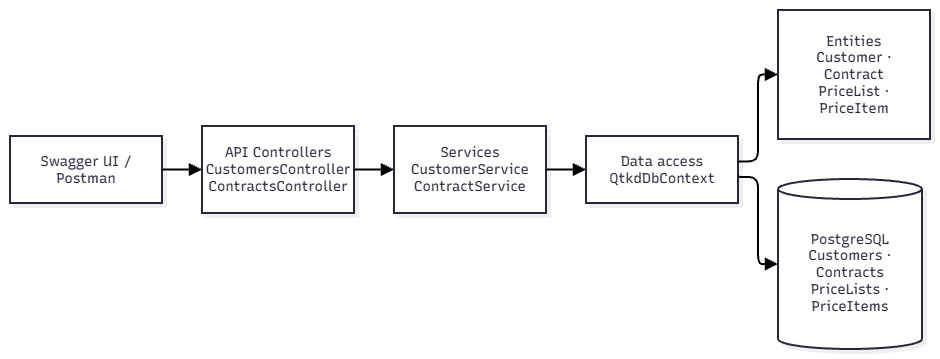

The diagram above was exported from draw.io. Its source (the exported page's mxGraphModel, read from the mxfile embedded in the PNG):
<mxGraphModel dx="1033" dy="612" grid="1" gridSize="10" guides="1" tooltips="1" connect="1" arrows="1" fold="1" page="1" pageScale="1" pageWidth="1169" pageHeight="827" background="light-dark(#ffffff, #121212)" math="0" shadow="0">
  <root>
    <mxCell id="0" />
    <mxCell id="1" parent="0" />
    <UserObject label="" mermaidData="{&#10;  &quot;data&quot;: &quot;flowchart LR\n    Client[\&quot;Swagger UI / Postman\&quot;] --&gt; Controllers[\&quot;API Controllers&lt;br/&gt;CustomersController&lt;br/&gt;ContractsController\&quot;]\n    Controllers --&gt; Services[\&quot;Services&lt;br/&gt;CustomerService&lt;br/&gt;ContractService\&quot;]\n    Services --&gt; DbContext[\&quot;Data access&lt;br/&gt;QtkdDbContext\&quot;]\n    DbContext --&gt; Models[\&quot;Entities&lt;br/&gt;Customer · Contract&lt;br/&gt;PriceList · PriceItem\&quot;]\n    DbContext --&gt; Database[(\&quot;PostgreSQL&lt;br/&gt;Customers · Contracts&lt;br/&gt;PriceLists · PriceItems\&quot;)]&quot;,&#10;  &quot;config&quot;: null,&#10;  &quot;version&quot;: &quot;12&quot;&#10;}" id="J1X-4Cb42E57KOXcLbhC-1">
      <mxCell connectable="0" parent="1" style="group;transparentBounds=1;editIcon=1;lockedGroup=0;groupPadding=10;" vertex="1">
        <mxGeometry as="geometry" />
      </mxCell>
    </UserObject>
    <UserObject label="Swagger UI / Postman" mermaidId="n:Client" mermaidBaseStyle="html=1;whiteSpace=wrap;strokeWidth=2;fillColor=#ffffff;strokeColor=#28253D;fontColor=#28253D;fontFamily=Recursive;fontSize=14;shadow=1;shadowColor=#000000;shadowOffsetX=4;shadowOffsetY=4;shadowBlur=0;shadowOpacity=6;" mermaidBaseValue="Swagger UI / Postman" id="J1X-4Cb42E57KOXcLbhC-2">
      <mxCell parent="J1X-4Cb42E57KOXcLbhC-1" style="html=1;whiteSpace=wrap;strokeWidth=2;fillColor=#ffffff;strokeColor=#28253D;fontColor=#28253D;fontFamily=Recursive;fontSize=14;shadow=1;shadowColor=#000000;shadowOffsetX=4;shadowOffsetY=4;shadowBlur=0;shadowOpacity=6;labelWidth=120;fontSource=https%3A%2F%2Ffonts.googleapis.com%2Fcss%3Ffamily%3DRecursive;" vertex="1">
        <mxGeometry height="67" width="152" x="30" y="156" as="geometry" />
      </mxCell>
    </UserObject>
    <UserObject label="API Controllers&#10;CustomersController&#10;ContractsController" mermaidId="n:Controllers" mermaidBaseStyle="html=1;whiteSpace=wrap;strokeWidth=2;fillColor=#ffffff;strokeColor=#28253D;fontColor=#28253D;fontFamily=Recursive;fontSize=14;shadow=1;shadowColor=#000000;shadowOffsetX=4;shadowOffsetY=4;shadowBlur=0;shadowOpacity=6;" mermaidBaseValue="API Controllers&#10;CustomersController&#10;ContractsController" id="J1X-4Cb42E57KOXcLbhC-3">
      <mxCell parent="J1X-4Cb42E57KOXcLbhC-1" style="html=1;whiteSpace=wrap;strokeWidth=2;fillColor=#ffffff;strokeColor=#28253D;fontColor=#28253D;fontFamily=Recursive;fontSize=14;shadow=1;shadowColor=#000000;shadowOffsetX=4;shadowOffsetY=4;shadowBlur=0;shadowOpacity=6;labelWidth=120;fontSource=https%3A%2F%2Ffonts.googleapis.com%2Fcss%3Ffamily%3DRecursive;" vertex="1">
        <mxGeometry height="87" width="152" x="222" y="146" as="geometry" />
      </mxCell>
    </UserObject>
    <UserObject label="Services&#10;CustomerService&#10;ContractService" mermaidId="n:Services" mermaidBaseStyle="html=1;whiteSpace=wrap;strokeWidth=2;fillColor=#ffffff;strokeColor=#28253D;fontColor=#28253D;fontFamily=Recursive;fontSize=14;shadow=1;shadowColor=#000000;shadowOffsetX=4;shadowOffsetY=4;shadowBlur=0;shadowOpacity=6;" mermaidBaseValue="Services&#10;CustomerService&#10;ContractService" id="J1X-4Cb42E57KOXcLbhC-4">
      <mxCell parent="J1X-4Cb42E57KOXcLbhC-1" style="html=1;whiteSpace=wrap;strokeWidth=2;fillColor=#ffffff;strokeColor=#28253D;fontColor=#28253D;fontFamily=Recursive;fontSize=14;shadow=1;shadowColor=#000000;shadowOffsetX=4;shadowOffsetY=4;shadowBlur=0;shadowOpacity=6;fontSource=https%3A%2F%2Ffonts.googleapis.com%2Fcss%3Ffamily%3DRecursive;" vertex="1">
        <mxGeometry height="87" width="152" x="414" y="146" as="geometry" />
      </mxCell>
    </UserObject>
    <UserObject label="Data access&#10;QtkdDbContext" mermaidId="n:DbContext" mermaidBaseStyle="html=1;whiteSpace=wrap;strokeWidth=2;fillColor=#ffffff;strokeColor=#28253D;fontColor=#28253D;fontFamily=Recursive;fontSize=14;shadow=1;shadowColor=#000000;shadowOffsetX=4;shadowOffsetY=4;shadowBlur=0;shadowOpacity=6;" mermaidBaseValue="Data access&#10;QtkdDbContext" id="J1X-4Cb42E57KOXcLbhC-5">
      <mxCell parent="J1X-4Cb42E57KOXcLbhC-1" style="html=1;whiteSpace=wrap;strokeWidth=2;fillColor=#ffffff;strokeColor=#28253D;fontColor=#28253D;fontFamily=Recursive;fontSize=14;shadow=1;shadowColor=#000000;shadowOffsetX=4;shadowOffsetY=4;shadowBlur=0;shadowOpacity=6;fontSource=https%3A%2F%2Ffonts.googleapis.com%2Fcss%3Ffamily%3DRecursive;" vertex="1">
        <mxGeometry height="67" width="152" x="606" y="156" as="geometry" />
      </mxCell>
    </UserObject>
    <UserObject label="Entities&#10;Customer · Contract&#10;PriceList · PriceItem" mermaidId="n:Models" mermaidBaseStyle="html=1;whiteSpace=wrap;strokeWidth=2;fillColor=#ffffff;strokeColor=#28253D;fontColor=#28253D;fontFamily=Recursive;fontSize=14;shadow=1;shadowColor=#000000;shadowOffsetX=4;shadowOffsetY=4;shadowBlur=0;shadowOpacity=6;" mermaidBaseValue="Entities&#10;Customer · Contract&#10;PriceList · PriceItem" id="J1X-4Cb42E57KOXcLbhC-6">
      <mxCell parent="J1X-4Cb42E57KOXcLbhC-1" style="html=1;whiteSpace=wrap;strokeWidth=2;fillColor=#ffffff;strokeColor=#28253D;fontColor=#28253D;fontFamily=Recursive;fontSize=14;shadow=1;shadowColor=#000000;shadowOffsetX=4;shadowOffsetY=4;shadowBlur=0;shadowOpacity=6;labelWidth=120;fontSource=https%3A%2F%2Ffonts.googleapis.com%2Fcss%3Ffamily%3DRecursive;" vertex="1">
        <mxGeometry height="129" width="152" x="798" y="30" as="geometry" />
      </mxCell>
    </UserObject>
    <UserObject label="PostgreSQL&#10;Customers · Contracts&#10;PriceLists · PriceItems" mermaidId="n:Database" mermaidBaseStyle="html=1;shape=cylinder3;boundedLbl=1;backgroundOutline=1;size=10;strokeWidth=2;whiteSpace=wrap;fillColor=#ffffff;strokeColor=#28253D;fontColor=#28253D;fontFamily=Recursive;fontSize=14;shadow=1;shadowColor=#000000;shadowOffsetX=4;shadowOffsetY=4;shadowBlur=0;shadowOpacity=6;" mermaidBaseValue="PostgreSQL&#10;Customers · Contracts&#10;PriceLists · PriceItems" id="J1X-4Cb42E57KOXcLbhC-7">
      <mxCell parent="J1X-4Cb42E57KOXcLbhC-1" style="html=1;shape=cylinder3;boundedLbl=1;backgroundOutline=1;size=10;strokeWidth=2;whiteSpace=wrap;fillColor=#ffffff;strokeColor=#28253D;fontColor=#28253D;fontFamily=Recursive;fontSize=14;shadow=1;shadowColor=#000000;shadowOffsetX=4;shadowOffsetY=4;shadowBlur=0;shadowOpacity=6;labelWidth=120;fontSource=https%3A%2F%2Ffonts.googleapis.com%2Fcss%3Ffamily%3DRecursive;" vertex="1">
        <mxGeometry height="170" width="144" x="798" y="199" as="geometry" />
      </mxCell>
    </UserObject>
    <UserObject label="" mermaidId="e:Client-&gt;Controllers#0" mermaidBaseStyle="edgeStyle=orthogonalEdgeStyle;rounded=1;curved=0;startArrow=none;endArrow=block;endSize=8;jumpStyle=arc;jumpSize=12;strokeColor=#000000;exitX=1;exitY=0.5;entryX=0;entryY=0.5;strokeWidth=2;targetPerimeterSpacing=4;" mermaidBaseValue="" id="J1X-4Cb42E57KOXcLbhC-8">
      <mxCell edge="1" parent="J1X-4Cb42E57KOXcLbhC-1" source="J1X-4Cb42E57KOXcLbhC-2" style="edgeStyle=orthogonalEdgeStyle;rounded=1;curved=0;startArrow=none;endArrow=block;endSize=8;jumpStyle=arc;jumpSize=12;strokeColor=#000000;exitX=1;exitY=0.5;entryX=0;entryY=0.5;strokeWidth=2;targetPerimeterSpacing=4;" target="J1X-4Cb42E57KOXcLbhC-3">
        <mxGeometry relative="1" as="geometry">
          <Array as="points" />
        </mxGeometry>
      </mxCell>
    </UserObject>
    <UserObject label="" mermaidId="e:Controllers-&gt;Services#0" mermaidBaseStyle="edgeStyle=orthogonalEdgeStyle;rounded=1;curved=0;startArrow=none;endArrow=block;endSize=8;jumpStyle=arc;jumpSize=12;strokeColor=#000000;exitX=1;exitY=0.5;entryX=0;entryY=0.5;strokeWidth=2;targetPerimeterSpacing=4;" mermaidBaseValue="" id="J1X-4Cb42E57KOXcLbhC-9">
      <mxCell edge="1" parent="J1X-4Cb42E57KOXcLbhC-1" source="J1X-4Cb42E57KOXcLbhC-3" style="edgeStyle=orthogonalEdgeStyle;rounded=1;curved=0;startArrow=none;endArrow=block;endSize=8;jumpStyle=arc;jumpSize=12;strokeColor=#000000;exitX=1;exitY=0.5;entryX=0;entryY=0.5;strokeWidth=2;targetPerimeterSpacing=4;" target="J1X-4Cb42E57KOXcLbhC-4">
        <mxGeometry relative="1" as="geometry">
          <Array as="points" />
        </mxGeometry>
      </mxCell>
    </UserObject>
    <UserObject label="" mermaidId="e:Services-&gt;DbContext#0" mermaidBaseStyle="edgeStyle=orthogonalEdgeStyle;rounded=1;curved=0;startArrow=none;endArrow=block;endSize=8;jumpStyle=arc;jumpSize=12;strokeColor=#000000;exitX=1;exitY=0.5;entryX=0;entryY=0.5;strokeWidth=2;targetPerimeterSpacing=4;" mermaidBaseValue="" id="J1X-4Cb42E57KOXcLbhC-10">
      <mxCell edge="1" parent="J1X-4Cb42E57KOXcLbhC-1" source="J1X-4Cb42E57KOXcLbhC-4" style="edgeStyle=orthogonalEdgeStyle;rounded=1;curved=0;startArrow=none;endArrow=block;endSize=8;jumpStyle=arc;jumpSize=12;strokeColor=#000000;exitX=1;exitY=0.5;entryX=0;entryY=0.5;strokeWidth=2;targetPerimeterSpacing=4;" target="J1X-4Cb42E57KOXcLbhC-5">
        <mxGeometry relative="1" as="geometry">
          <Array as="points" />
        </mxGeometry>
      </mxCell>
    </UserObject>
    <UserObject label="" mermaidId="e:DbContext-&gt;Models#0" mermaidBaseStyle="edgeStyle=orthogonalEdgeStyle;rounded=1;curved=0;startArrow=none;endArrow=block;endSize=8;jumpStyle=arc;jumpSize=12;strokeColor=#000000;exitX=1;exitY=0.38;entryX=0;entryY=0.5;strokeWidth=2;targetPerimeterSpacing=4;" mermaidBaseValue="" id="J1X-4Cb42E57KOXcLbhC-11">
      <mxCell edge="1" parent="J1X-4Cb42E57KOXcLbhC-1" source="J1X-4Cb42E57KOXcLbhC-5" style="edgeStyle=orthogonalEdgeStyle;rounded=1;curved=0;startArrow=none;endArrow=block;endSize=8;jumpStyle=arc;jumpSize=12;strokeColor=#000000;exitX=1;exitY=0.38;entryX=0;entryY=0.5;strokeWidth=2;targetPerimeterSpacing=4;" target="J1X-4Cb42E57KOXcLbhC-6">
        <mxGeometry relative="1" as="geometry">
          <Array as="points">
            <mxPoint x="778" y="182" />
            <mxPoint x="778" y="95" />
          </Array>
        </mxGeometry>
      </mxCell>
    </UserObject>
    <UserObject label="" mermaidId="e:DbContext-&gt;Database#0" mermaidBaseStyle="edgeStyle=orthogonalEdgeStyle;rounded=1;curved=0;startArrow=none;endArrow=block;endSize=8;jumpStyle=arc;jumpSize=12;strokeColor=#000000;exitX=1;exitY=0.61;entryX=0;entryY=0.5;strokeWidth=2;targetPerimeterSpacing=4;" mermaidBaseValue="" id="J1X-4Cb42E57KOXcLbhC-12">
      <mxCell edge="1" parent="J1X-4Cb42E57KOXcLbhC-1" source="J1X-4Cb42E57KOXcLbhC-5" style="edgeStyle=orthogonalEdgeStyle;rounded=1;curved=0;startArrow=none;endArrow=block;endSize=8;jumpStyle=arc;jumpSize=12;strokeColor=#000000;exitX=1;exitY=0.61;entryX=0;entryY=0.5;strokeWidth=2;targetPerimeterSpacing=4;" target="J1X-4Cb42E57KOXcLbhC-7">
        <mxGeometry relative="1" as="geometry">
          <Array as="points">
            <mxPoint x="778" y="197" />
            <mxPoint x="778" y="284" />
          </Array>
        </mxGeometry>
      </mxCell>
    </UserObject>
  </root>
</mxGraphModel>